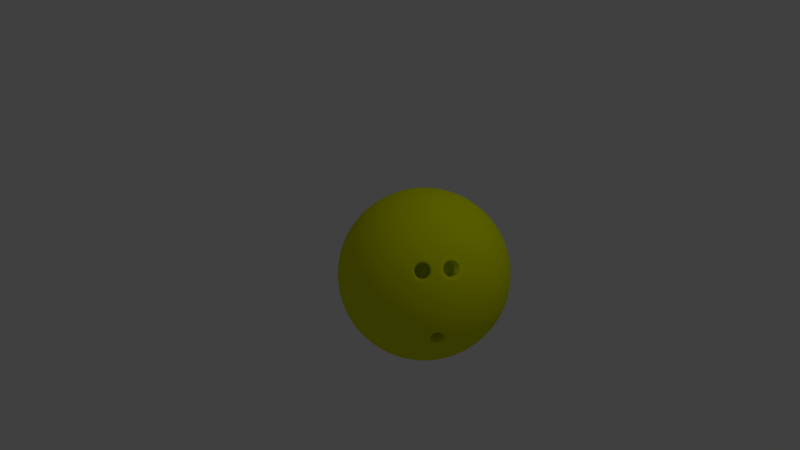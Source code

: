 # Source: Ball_color.blend  (saved by Blender 2.79.0; exported with 4.5.12 LTS)
import bpy
from mathutils import Matrix  # noqa: F401  (used for matrix-valued properties, if any)

bpy.ops.wm.read_factory_settings(use_empty=True)
scene = bpy.context.scene
scene.name = 'Scene'

# ---- collections
col_collection_1 = bpy.data.collections.new('Collection 1'); scene.collection.children.link(col_collection_1)

# ---- materials (node trees are filled in below, after node groups)
mat_bowlingball = bpy.data.materials.new('BowlingBall')
mat_bowlingball.alpha_threshold = 0.0
mat_bowlingball.use_transparent_shadow = False
mat_bowlingball.diffuse_color = (0.7281, 0.8, 0.0, 1.0)
mat_bowlingball.roughness = 0.5

# ---- material node trees

# ---- world
world_world = bpy.data.worlds.new('World'); scene.world = world_world
world_world.color = (0.05088, 0.05088, 0.05088)
world_world.use_sun_shadow = False
world_world.sun_shadow_jitter_overblur = 0.0
world_world.cycles.sampling_method = 'MANUAL'

# ---- cameras
cam_camera = bpy.data.cameras.new('Camera')
cam_camera.clip_end = 100.0
cam_camera.lens = 35.0
cam_camera.sensor_width = 32.0
cam_camera.sensor_height = 18.0
cam_camera.ortho_scale = 7.314
cam_camera.dof.focus_distance = 0.0
cam_camera.dof.aperture_fstop = 128.0

# ---- lights
light_lamp = bpy.data.lights.new('Lamp', 'POINT')
light_lamp.transmission_factor = 0.0
light_lamp.cutoff_distance = 30.0
light_lamp.energy = 100.0
light_lamp.shadow_buffer_clip_start = 1.001
light_lamp.shadow_soft_size = 0.1
light_lamp.shadow_maximum_resolution = 0.006
light_lamp.use_absolute_resolution = True

# ---- meshes
me_icosphere_001 = bpy.data.meshes.new('Icosphere.001')
me_icosphere_001.from_pydata([(0.0, 0.0, -1.0), (0.7236, -0.5257, -0.4472), (-0.2764, -0.8506, -0.4472), (-0.8944, 0.0, -0.4472), (-0.2764, 0.8506, -0.4472), (0.7236, 0.5257, -0.4472), (0.2764, -0.8506, 0.4472), (-0.7236, -0.5257, 0.4472), (-0.7236, 0.5257, 0.4472), (0.2764, 0.8506, 0.4472), (0.8944, 0.0, 0.4472), (0.0, 0.0, 1.0), (-0.2579, -0.7939, -0.5507), (-0.2328, -0.7166, -0.6575), (-0.2007, -0.6177, -0.7604), (-0.1625, -0.5, -0.8507), (-0.1204, -0.3706, -0.921), (-0.07761, -0.2389, -0.9679), (-0.03685, -0.1134, -0.9929), (0.09647, -0.07009, -0.9929), (0.2032, -0.1476, -0.9679), (0.3153, -0.229, -0.921), (0.4253, -0.309, -0.8507), (0.5254, -0.3817, -0.7604), (0.6095, -0.4429, -0.6575), (0.6753, -0.4906, -0.5507), (0.6385, -0.604, -0.477), (0.5319, -0.6817, -0.5023), (0.405, -0.7523, -0.5196), (0.2629, -0.809, -0.5257), (0.1146, -0.8467, -0.5196), (-0.02964, -0.8642, -0.5023), (-0.1615, -0.864, -0.477), (0.7718, 0.4205, -0.477), (0.8127, 0.2952, -0.5023), (0.8407, 0.1527, -0.5196), (0.8506, -1.752e-08, -0.5257), (0.8407, -0.1527, -0.5196), (0.8127, -0.2952, -0.5023), (0.7718, -0.4205, -0.477), (0.09647, 0.07009, -0.9929), (0.2032, 0.1476, -0.9679), (0.3153, 0.229, -0.921), (0.4253, 0.309, -0.8507), (0.5254, 0.3817, -0.7604), (0.6095, 0.4429, -0.6575), (0.6753, 0.4906, -0.5507), (-0.8347, 0.0, -0.5507), (-0.7534, 0.0, -0.6575), (-0.6495, 0.0, -0.7604), (-0.5257, 0.0, -0.8507), (-0.3897, 0.0, -0.921), (-0.2511, 0.0, -0.9679), (-0.1192, 0.0, -0.9929), (-0.3772, -0.7939, -0.477), (-0.484, -0.7166, -0.5023), (-0.5904, -0.6177, -0.5196), (-0.6882, -0.5, -0.5257), (-0.7699, -0.3706, -0.5196), (-0.8311, -0.2389, -0.5023), (-0.8716, -0.1134, -0.477), (-0.2579, 0.7939, -0.5507), (-0.2328, 0.7166, -0.6575), (-0.2007, 0.6177, -0.7604), (-0.1625, 0.5, -0.8507), (-0.1204, 0.3706, -0.921), (-0.07761, 0.2389, -0.9679), (-0.03685, 0.1134, -0.9929), (-0.8716, 0.1134, -0.477), (-0.8311, 0.2389, -0.5023), (-0.7699, 0.3706, -0.5196), (-0.6882, 0.5, -0.5257), (-0.5904, 0.6177, -0.5196), (-0.484, 0.7166, -0.5023), (-0.3772, 0.7939, -0.477), (-0.1615, 0.864, -0.477), (-0.02964, 0.8642, -0.5023), (0.1146, 0.8467, -0.5196), (0.2629, 0.809, -0.5257), (0.405, 0.7523, -0.5196), (0.5319, 0.6817, -0.5023), (0.6385, 0.604, -0.477), (0.9312, -0.07009, 0.3577), (0.9566, -0.1476, 0.2511), (0.9647, -0.229, 0.1299), (0.9511, -0.309, -8.759e-09), (0.9151, -0.3817, -0.1299), (0.8371, -0.481, -0.2501), (0.7935, -0.5079, -0.3317), (0.7945, 0.4906, -0.3577), (0.8607, 0.4429, -0.2512), (0.9151, 0.3817, -0.1299), (0.9511, 0.309, 8.759e-09), (0.9647, 0.229, 0.1299), (0.9566, 0.1476, 0.2511), (0.9312, 0.07009, 0.3577), (0.2211, -0.9073, 0.3577), (0.1552, -0.9554, 0.2512), (0.08028, -0.9883, 0.1299), (-8.759e-09, -1.0, -8.759e-09), (-0.08028, -0.9883, -0.1299), (-0.1552, -0.9554, -0.2512), (-0.2211, -0.9073, -0.3577), (0.7283, -0.5977, -0.3317), (0.7161, -0.6475, -0.2501), (0.6458, -0.7523, -0.1299), (0.5878, -0.809, 8.759e-09), (0.5159, -0.8467, 0.1299), (0.436, -0.8642, 0.2512), (0.3544, -0.864, 0.3577), (-0.7945, -0.4906, 0.3577), (-0.8607, -0.4429, 0.2512), (-0.9151, -0.3817, 0.1299), (-0.9511, -0.309, -8.759e-09), (-0.9647, -0.229, -0.1299), (-0.9566, -0.1476, -0.2511), (-0.9312, -0.07009, -0.3577), (-0.3544, -0.864, -0.3577), (-0.436, -0.8642, -0.2512), (-0.5159, -0.8467, -0.1299), (-0.5878, -0.809, 8.759e-09), (-0.6458, -0.7523, 0.1299), (-0.6872, -0.6817, 0.2512), (-0.7122, -0.604, 0.3577), (-0.7122, 0.604, 0.3577), (-0.6872, 0.6817, 0.2512), (-0.6458, 0.7523, 0.1299), (-0.5878, 0.809, -8.759e-09), (-0.5159, 0.8467, -0.1299), (-0.436, 0.8642, -0.2512), (-0.3544, 0.864, -0.3577), (-0.9312, 0.07009, -0.3577), (-0.9566, 0.1476, -0.2511), (-0.9647, 0.229, -0.1299), (-0.9511, 0.309, 8.759e-09), (-0.9151, 0.3817, 0.1299), (-0.8607, 0.4429, 0.2512), (-0.7945, 0.4906, 0.3577), (0.3544, 0.864, 0.3577), (0.436, 0.8642, 0.2512), (0.5159, 0.8467, 0.1299), (0.5878, 0.809, -8.759e-09), (0.6458, 0.7523, -0.1299), (0.6872, 0.6817, -0.2512), (0.7122, 0.604, -0.3577), (-0.2211, 0.9073, -0.3577), (-0.1552, 0.9554, -0.2512), (-0.08028, 0.9883, -0.1299), (8.759e-09, 1.0, 8.759e-09), (0.08028, 0.9883, 0.1299), (0.1552, 0.9554, 0.2512), (0.2211, 0.9073, 0.3577), (0.8716, -0.1134, 0.477), (0.8178, -0.2679, 0.5062), (0.6596, -0.534, 0.5238), (0.484, -0.7166, 0.5023), (0.3772, -0.7939, 0.477), (0.1615, -0.864, 0.477), (0.02964, -0.8642, 0.5023), (-0.1146, -0.8467, 0.5196), (-0.2629, -0.809, 0.5257), (-0.405, -0.7523, 0.5196), (-0.5319, -0.6817, 0.5023), (-0.6385, -0.604, 0.477), (-0.7718, -0.4205, 0.477), (-0.8127, -0.2952, 0.5023), (-0.8407, -0.1527, 0.5196), (-0.8506, 1.752e-08, 0.5257), (-0.8407, 0.1527, 0.5196), (-0.8127, 0.2952, 0.5023), (-0.7718, 0.4205, 0.477), (-0.6385, 0.604, 0.477), (-0.5319, 0.6817, 0.5023), (-0.405, 0.7523, 0.5196), (-0.2629, 0.809, 0.5257), (-0.1146, 0.8467, 0.5196), (0.02964, 0.8642, 0.5023), (0.1615, 0.864, 0.477), (0.3772, 0.7939, 0.477), (0.484, 0.7166, 0.5023), (0.5904, 0.6177, 0.5196), (0.6882, 0.5, 0.5257), (0.7699, 0.3706, 0.5196), (0.8311, 0.2389, 0.5023), (0.8716, 0.1134, 0.477), (0.03685, -0.1134, 0.9929), (0.07761, -0.2389, 0.9679), (0.1204, -0.3706, 0.921), (0.1625, -0.5, 0.8507), (0.2007, -0.6177, 0.7604), (0.2328, -0.7166, 0.6575), (0.2579, -0.7939, 0.5507), (0.8347, 0.0, 0.5507), (0.7534, 0.0, 0.6575), (0.6495, 0.0, 0.7604), (0.5257, 0.0, 0.8507), (0.3897, 0.0, 0.921), (0.2511, 0.0, 0.9679), (0.1192, 0.0, 0.9929), (-0.09647, -0.07009, 0.9929), (-0.2032, -0.1476, 0.9679), (-0.3153, -0.229, 0.921), (-0.4253, -0.309, 0.8507), (-0.5254, -0.3817, 0.7604), (-0.6095, -0.4429, 0.6575), (-0.6753, -0.4906, 0.5507), (-0.09647, 0.07009, 0.9929), (-0.2032, 0.1476, 0.9679), (-0.3153, 0.229, 0.921), (-0.4253, 0.309, 0.8507), (-0.5254, 0.3817, 0.7604), (-0.6095, 0.4429, 0.6575), (-0.6753, 0.4906, 0.5507), (0.03685, 0.1134, 0.9929), (0.07761, 0.2389, 0.9679), (0.1204, 0.3706, 0.921), (0.1625, 0.5, 0.8507), (0.2007, 0.6177, 0.7604), (0.2328, 0.7166, 0.6575), (0.2579, 0.7939, 0.5507), (0.1662, 0.1207, 0.9787), (0.3072, 0.1265, 0.9432), (0.2152, 0.253, 0.9432), (0.4514, 0.1297, 0.8829), (0.3618, 0.2629, 0.8944), (0.2629, 0.3892, 0.8829), (0.5878, 0.1297, 0.7985), (0.5067, 0.2664, 0.8199), (0.41, 0.3996, 0.8199), (0.305, 0.5189, 0.7986), (0.7063, 0.1265, 0.6966), (0.6382, 0.2629, 0.7236), (0.55, 0.3996, 0.7334), (0.4472, 0.5257, 0.7236), (0.3386, 0.6326, 0.6966), (0.801, 0.1208, 0.5863), (0.7474, 0.253, 0.6143), (0.6721, 0.3892, 0.6299), (0.5778, 0.5189, 0.6299), (0.4716, 0.6326, 0.6143), (0.3624, 0.7245, 0.5863), (-0.06348, 0.1954, 0.9787), (-0.02541, 0.3312, 0.9432), (-0.1741, 0.2829, 0.9432), (0.0161, 0.4694, 0.8829), (-0.1382, 0.4253, 0.8944), (-0.2889, 0.3703, 0.8829), (0.05825, 0.5991, 0.7986), (-0.09678, 0.5642, 0.8199), (-0.2534, 0.5134, 0.8199), (-0.3993, 0.4504, 0.7986), (0.09791, 0.7108, 0.6966), (-0.05279, 0.6882, 0.7236), (-0.2101, 0.6466, 0.7334), (-0.3618, 0.5878, 0.7236), (-0.497, 0.5175, 0.6966), (0.1327, 0.7991, 0.5863), (-0.009708, 0.789, 0.6143), (-0.1625, 0.7595, 0.6299), (-0.315, 0.7099, 0.6299), (-0.4559, 0.644, 0.6143), (-0.5771, 0.5685, 0.5863), (-0.2054, 0.0, 0.9787), (-0.3229, 0.07819, 0.9432), (-0.3229, -0.07819, 0.9432), (-0.4414, 0.1604, 0.8829), (-0.4472, -1.567e-08, 0.8944), (-0.4414, -0.1604, 0.8829), (-0.5518, 0.2405, 0.7986), (-0.5665, 0.08232, 0.8199), (-0.5665, -0.08232, 0.8199), (-0.5518, -0.2405, 0.7986), (-0.6457, 0.3128, 0.6966), (-0.6708, 0.1625, 0.7236), (-0.6798, -1.662e-08, 0.7334), (-0.6708, -0.1625, 0.7236), (-0.6457, -0.3128, 0.6966), (-0.719, 0.3731, 0.5863), (-0.7534, 0.2346, 0.6143), (-0.7725, 0.08018, 0.6299), (-0.7725, -0.08018, 0.6299), (-0.7534, -0.2346, 0.6143), (-0.719, -0.3731, 0.5863), (-0.06348, -0.1954, 0.9787), (-0.1741, -0.2829, 0.9432), (-0.02541, -0.3312, 0.9432), (-0.2889, -0.3703, 0.8829), (-0.1382, -0.4253, 0.8944), (0.0161, -0.4694, 0.8829), (-0.3993, -0.4504, 0.7986), (-0.2534, -0.5134, 0.8199), (-0.09678, -0.5642, 0.8199), (0.05825, -0.5991, 0.7986), (-0.497, -0.5175, 0.6966), (-0.3618, -0.5878, 0.7236), (-0.2101, -0.6466, 0.7334), (-0.05279, -0.6882, 0.7236), (0.09791, -0.7108, 0.6966), (-0.5771, -0.5685, 0.5863), (-0.4559, -0.644, 0.6143), (-0.315, -0.7099, 0.6299), (-0.1625, -0.7595, 0.6299), (-0.009708, -0.789, 0.6143), (0.1327, -0.7991, 0.5863), (0.1662, -0.1207, 0.9787), (0.2152, -0.253, 0.9432), (0.3072, -0.1265, 0.9432), (0.2629, -0.3892, 0.8829), (0.3618, -0.2629, 0.8944), (0.4514, -0.1297, 0.8829), (0.305, -0.5189, 0.7986), (0.41, -0.3996, 0.8199), (0.5067, -0.2664, 0.8199), (0.5878, -0.1297, 0.7985), (0.3386, -0.6326, 0.6966), (0.4472, -0.5257, 0.7236), (0.55, -0.3996, 0.7334), (0.6382, -0.2629, 0.7236), (0.7063, -0.1265, 0.6966), (0.3624, -0.7245, 0.5863), (0.5022, -0.6292, 0.5893), (0.5811, -0.5445, 0.6013), (0.6975, -0.3844, 0.6013), (0.7536, -0.2832, 0.5893), (0.801, -0.1208, 0.5863), (0.9037, 0.1954, 0.3809), (0.9215, 0.2829, 0.2661), (0.855, 0.3312, 0.3991), (0.9189, 0.3703, 0.1364), (0.8618, 0.4253, 0.2764), (0.7824, 0.4694, 0.4092), (0.8928, 0.4504, -3.13e-08), (0.8467, 0.5134, 0.1401), (0.7766, 0.5643, 0.2801), (0.6882, 0.5991, 0.4092), (0.8453, 0.5175, -0.133), (0.809, 0.5878, 0.0), (0.7499, 0.6466, 0.1401), (0.6708, 0.6882, 0.2764), (0.5792, 0.7108, 0.3991), (0.7825, 0.5685, -0.2539), (0.7534, 0.644, -0.133), (0.7043, 0.7099, 5.114e-08), (0.6361, 0.7595, 0.1364), (0.5538, 0.789, 0.2661), (0.4651, 0.7991, 0.3809), (0.09345, 0.9199, 0.3809), (0.0157, 0.9638, 0.2661), (-0.05082, 0.9155, 0.3991), (-0.0682, 0.9883, 0.1364), (-0.1382, 0.9511, 0.2764), (-0.2046, 0.8892, 0.4092), (-0.1525, 0.9883, -3.443e-07), (-0.2266, 0.9639, 0.1401), (-0.2966, 0.913, 0.2801), (-0.3571, 0.8396, 0.4092), (-0.2309, 0.9638, -0.133), (-0.309, 0.9511, -4.92e-07), (-0.3832, 0.913, 0.1401), (-0.4472, 0.8506, 0.2764), (-0.497, 0.7705, 0.3991), (-0.2989, 0.9199, -0.2539), (-0.3797, 0.9155, -0.133), (-0.4575, 0.8892, -3.835e-07), (-0.5257, 0.8396, 0.1364), (-0.5792, 0.7705, 0.2661), (-0.6163, 0.6893, 0.3809), (-0.846, 0.3731, 0.3809), (-0.9118, 0.3128, 0.2661), (-0.8864, 0.2346, 0.3991), (-0.961, 0.2405, 0.1364), (-0.9472, 0.1625, 0.2764), (-0.9089, 0.08018, 0.4092), (-0.9871, 0.1604, 1.095e-07), (-0.9867, 0.08232, 0.1401), (-0.96, -8.034e-08, 0.2801), (-0.9089, -0.08018, 0.4092), (-0.988, 0.07819, -0.133), (-1.0, -3.608e-07, 6.396e-07), (-0.9867, -0.08232, 0.1401), (-0.9472, -0.1625, 0.2764), (-0.8864, -0.2346, 0.3991), (-0.9672, -4.046e-07, -0.2539), (-0.988, -0.07819, -0.133), (-0.9871, -0.1604, 1.457e-06), (-0.961, -0.2405, 0.1364), (-0.9118, -0.3128, 0.2661), (-0.846, -0.3731, 0.3809), (-0.6163, -0.6893, 0.3809), (-0.5792, -0.7705, 0.2661), (-0.497, -0.7705, 0.3991), (-0.5257, -0.8396, 0.1364), (-0.4472, -0.8506, 0.2764), (-0.3571, -0.8396, 0.4092), (-0.4575, -0.8892, -6.26e-07), (-0.3832, -0.913, 0.1401), (-0.2966, -0.913, 0.2801), (-0.2046, -0.8892, 0.4092), (-0.3797, -0.9155, -0.133), (-0.309, -0.9511, -7.872e-07), (-0.2266, -0.9639, 0.1401), (-0.1382, -0.9511, 0.2764), (-0.05082, -0.9155, 0.3991), (-0.2989, -0.9199, -0.2539), (-0.2309, -0.9638, -0.133), (-0.1525, -0.9883, -4.943e-07), (-0.06821, -0.9883, 0.1364), (0.0157, -0.9638, 0.2661), (0.09345, -0.9199, 0.3809), (0.4651, -0.7991, 0.3809), (0.5538, -0.789, 0.2661), (0.5792, -0.7108, 0.3991), (0.6361, -0.7595, 0.1364), (0.6708, -0.6882, 0.2764), (0.6628, -0.6039, 0.4379), (0.7043, -0.7099, -1.095e-06), (0.7499, -0.6466, 0.1401), (0.7766, -0.5643, 0.2801), (0.7824, -0.4694, 0.4092), (0.7606, -0.6247, -0.1654), (0.809, -0.5878, -1.902e-06), (0.8467, -0.5134, 0.1401), (0.8618, -0.4253, 0.2764), (0.8329, -0.3408, 0.4307), (0.8453, -0.5175, -0.133), (0.8928, -0.4504, -2.276e-06), (0.9189, -0.3703, 0.1364), (0.9215, -0.2829, 0.2661), (0.9037, -0.1954, 0.3809), (0.2989, 0.9199, 0.2539), (0.3797, 0.9155, 0.133), (0.2309, 0.9638, 0.133), (0.4575, 0.8892, -4.545e-09), (0.309, 0.9511, -1.307e-14), (0.1525, 0.9883, 4.545e-09), (0.5257, 0.8396, -0.1364), (0.3832, 0.913, -0.1401), (0.2266, 0.9639, -0.1401), (0.06821, 0.9883, -0.1364), (0.5792, 0.7705, -0.2661), (0.4472, 0.8506, -0.2764), (0.2966, 0.913, -0.2801), (0.1382, 0.9511, -0.2764), (-0.0157, 0.9638, -0.2661), (0.6163, 0.6893, -0.3809), (0.497, 0.7705, -0.3991), (0.3571, 0.8396, -0.4092), (0.2046, 0.8892, -0.4092), (0.05082, 0.9155, -0.3991), (-0.09345, 0.9199, -0.3809), (-0.7825, 0.5685, 0.2539), (-0.7534, 0.644, 0.133), (-0.8453, 0.5175, 0.133), (-0.7043, 0.7099, -4.545e-09), (-0.809, 0.5878, -3.922e-14), (-0.8928, 0.4504, 4.545e-09), (-0.6361, 0.7595, -0.1364), (-0.7499, 0.6466, -0.1401), (-0.8467, 0.5134, -0.1401), (-0.9189, 0.3703, -0.1364), (-0.5538, 0.789, -0.2661), (-0.6708, 0.6882, -0.2764), (-0.7766, 0.5643, -0.2801), (-0.8618, 0.4253, -0.2764), (-0.9215, 0.2829, -0.2661), (-0.4651, 0.7991, -0.3809), (-0.5792, 0.7108, -0.3991), (-0.6882, 0.5991, -0.4092), (-0.7824, 0.4694, -0.4092), (-0.855, 0.3312, -0.3991), (-0.9037, 0.1954, -0.3809), (-0.7825, -0.5685, 0.2539), (-0.8453, -0.5175, 0.133), (-0.7534, -0.644, 0.133), (-0.8928, -0.4504, -4.545e-09), (-0.809, -0.5878, 4.016e-14), (-0.7043, -0.7099, 4.545e-09), (-0.9189, -0.3703, -0.1364), (-0.8467, -0.5134, -0.1401), (-0.7499, -0.6466, -0.1401), (-0.6361, -0.7595, -0.1364), (-0.9215, -0.2829, -0.2661), (-0.8618, -0.4253, -0.2764), (-0.7766, -0.5643, -0.2801), (-0.6708, -0.6882, -0.2764), (-0.5538, -0.789, -0.2661), (-0.9037, -0.1954, -0.3809), (-0.855, -0.3312, -0.3991), (-0.7824, -0.4694, -0.4092), (-0.6882, -0.5991, -0.4092), (-0.5792, -0.7108, -0.3991), (-0.4651, -0.7991, -0.3809), (0.2989, -0.9199, 0.2539), (0.2309, -0.9638, 0.133), (0.3797, -0.9155, 0.133), (0.1525, -0.9883, -4.545e-09), (0.309, -0.9511, 1.401e-14), (0.4575, -0.8892, 4.545e-09), (0.06821, -0.9883, -0.1364), (0.2266, -0.9639, -0.1401), (0.3832, -0.913, -0.1401), (0.5257, -0.8396, -0.1364), (-0.0157, -0.9638, -0.2661), (0.1382, -0.9511, -0.2764), (0.2966, -0.913, -0.2801), (0.4472, -0.8506, -0.2764), (0.5792, -0.7705, -0.2661), (-0.09345, -0.9199, -0.3809), (0.05082, -0.9155, -0.3991), (0.2046, -0.8892, -0.4092), (0.3571, -0.8396, -0.4092), (0.497, -0.7705, -0.3991), (0.6163, -0.6893, -0.3809), (0.9672, -1.507e-08, 0.2539), (0.988, -0.07819, 0.133), (0.988, 0.07819, 0.133), (0.9871, -0.1604, -4.545e-09), (1.0, -1.567e-08, 4.669e-16), (0.9871, 0.1604, 4.545e-09), (0.961, -0.2405, -0.1364), (0.9867, -0.08232, -0.1401), (0.9867, 0.08232, -0.1401), (0.961, 0.2405, -0.1364), (0.9118, -0.3128, -0.2661), (0.9472, -0.1625, -0.2764), (0.96, -3.324e-08, -0.2801), (0.9472, 0.1625, -0.2764), (0.9118, 0.3128, -0.2661), (0.846, -0.3731, -0.3809), (0.8864, -0.2346, -0.3991), (0.9089, -0.08018, -0.4092), (0.9089, 0.08018, -0.4092), (0.8864, 0.2346, -0.3991), (0.846, 0.3731, -0.3809), (0.5771, 0.5685, -0.5863), (0.497, 0.5175, -0.6966), (0.4559, 0.644, -0.6143), (0.3993, 0.4504, -0.7986), (0.3618, 0.5878, -0.7236), (0.315, 0.7099, -0.6299), (0.2889, 0.3703, -0.8829), (0.2534, 0.5134, -0.8199), (0.2101, 0.6466, -0.7334), (0.1625, 0.7595, -0.6299), (0.1741, 0.2829, -0.9432), (0.1382, 0.4253, -0.8944), (0.09678, 0.5642, -0.8199), (0.05279, 0.6882, -0.7236), (0.009708, 0.789, -0.6143), (0.06348, 0.1954, -0.9787), (0.02541, 0.3312, -0.9432), (-0.0161, 0.4694, -0.8829), (-0.05825, 0.5991, -0.7986), (-0.09792, 0.7108, -0.6966), (-0.1327, 0.7991, -0.5863), (-0.3624, 0.7245, -0.5863), (-0.3386, 0.6326, -0.6966), (-0.4716, 0.6326, -0.6143), (-0.305, 0.5189, -0.7986), (-0.4472, 0.5257, -0.7236), (-0.5778, 0.5189, -0.6299), (-0.2629, 0.3892, -0.8829), (-0.41, 0.3996, -0.8199), (-0.55, 0.3996, -0.7334), (-0.6721, 0.3892, -0.6299), (-0.2152, 0.253, -0.9432), (-0.3618, 0.2629, -0.8944), (-0.5067, 0.2664, -0.8199), (-0.6382, 0.2629, -0.7236), (-0.7474, 0.253, -0.6143), (-0.1662, 0.1207, -0.9787), (-0.3072, 0.1265, -0.9432), (-0.4514, 0.1297, -0.8829), (-0.5878, 0.1297, -0.7985), (-0.7063, 0.1265, -0.6966), (-0.801, 0.1207, -0.5863), (-0.801, -0.1207, -0.5863), (-0.7063, -0.1265, -0.6966), (-0.7474, -0.253, -0.6143), (-0.5878, -0.1297, -0.7985), (-0.6382, -0.2629, -0.7236), (-0.6721, -0.3892, -0.6299), (-0.4514, -0.1297, -0.8829), (-0.5067, -0.2664, -0.8199), (-0.55, -0.3996, -0.7334), (-0.5778, -0.5189, -0.6299), (-0.3072, -0.1265, -0.9432), (-0.3618, -0.2629, -0.8944), (-0.41, -0.3996, -0.8199), (-0.4472, -0.5257, -0.7236), (-0.4716, -0.6326, -0.6143), (-0.1662, -0.1208, -0.9787), (-0.2152, -0.253, -0.9432), (-0.2629, -0.3892, -0.8829), (-0.305, -0.5189, -0.7986), (-0.3386, -0.6326, -0.6966), (-0.3624, -0.7245, -0.5863), (0.719, 0.3731, -0.5863), (0.7534, 0.2346, -0.6143), (0.6457, 0.3128, -0.6966), (0.7725, 0.08018, -0.6299), (0.6708, 0.1625, -0.7236), (0.5518, 0.2405, -0.7986), (0.7725, -0.08018, -0.6299), (0.6798, -4.82e-07, -0.7334), (0.5665, 0.08232, -0.8199), (0.4414, 0.1604, -0.8829), (0.7534, -0.2346, -0.6143), (0.6708, -0.1625, -0.7236), (0.5665, -0.08232, -0.8199), (0.4472, -7.38e-07, -0.8944), (0.3229, 0.07819, -0.9432), (0.719, -0.3731, -0.5863), (0.6457, -0.3128, -0.6966), (0.5518, -0.2405, -0.7985), (0.4414, -0.1604, -0.8829), (0.3229, -0.07819, -0.9432), (0.2054, -5.632e-07, -0.9787), (-0.1327, -0.7991, -0.5863), (-0.09791, -0.7108, -0.6966), (0.009709, -0.789, -0.6143), (-0.05825, -0.5991, -0.7986), (0.05279, -0.6882, -0.7236), (0.1625, -0.7595, -0.6299), (-0.0161, -0.4694, -0.8829), (0.09678, -0.5642, -0.8199), (0.2101, -0.6466, -0.7334), (0.315, -0.7099, -0.6299), (0.02541, -0.3312, -0.9432), (0.1382, -0.4253, -0.8944), (0.2534, -0.5134, -0.8199), (0.3618, -0.5878, -0.7236), (0.4559, -0.644, -0.6143), (0.06348, -0.1954, -0.9787), (0.1741, -0.2829, -0.9432), (0.2889, -0.3703, -0.8829), (0.3993, -0.4504, -0.7986), (0.497, -0.5175, -0.6966), (0.5771, -0.5685, -0.5863), (0.4716, -0.6326, 0.6143), (0.5778, -0.5189, 0.6299), (0.5075, -0.695, 0.5062), (0.6882, -0.5, 0.5257), (0.6882, -0.5991, 0.4092), (0.5815, -0.6868, 0.4307), (0.6721, -0.3892, 0.6299), (0.7474, -0.253, 0.6143), (0.7117, -0.4623, 0.5238), (0.8311, -0.2389, 0.5023), (0.855, -0.3312, 0.3991), (0.7792, -0.4438, 0.4379), (0.5305, -0.6124, 0.5827), (0.5459, -0.5929, 0.5892), (0.5648, -0.5752, 0.5892), (0.5167, -0.643, 0.561), (0.5154, -0.658, 0.5442), (0.519, -0.6704, 0.5248), (0.599, -0.5546, 0.5748), (0.6175, -0.5493, 0.5596), (0.633, -0.5492, 0.5414), (0.6521, -0.5894, 0.4697), (0.6538, -0.5731, 0.4879), (0.6499, -0.5604, 0.5077), (0.5367, -0.682, 0.4898), (0.5518, -0.6819, 0.4721), (0.5687, -0.6771, 0.458), (0.6009, -0.6585, 0.4433), (0.6202, -0.6415, 0.4422), (0.6363, -0.622, 0.4476), (0.7198, -0.3607, 0.5881), (0.7307, -0.3373, 0.5888), (0.7445, -0.3164, 0.5828), (0.7115, -0.3995, 0.573), (0.7126, -0.4185, 0.5576), (0.7178, -0.4329, 0.5393), (0.7696, -0.2933, 0.5621), (0.7838, -0.2871, 0.5457), (0.7972, -0.2863, 0.5267), (0.8208, -0.3305, 0.4597), (0.8197, -0.3132, 0.4741), (0.8146, -0.299, 0.4918), (0.7345, -0.4451, 0.5059), (0.7483, -0.4444, 0.4863), (0.7637, -0.4374, 0.4686), (0.7902, -0.4118, 0.4475), (0.8037, -0.3903, 0.4427), (0.8137, -0.3667, 0.4444), (0.8178, -0.2679, 0.5062), (0.6975, -0.3844, 0.6013), (0.7536, -0.2832, 0.5893), (0.8329, -0.3408, 0.4307), (0.7117, -0.4623, 0.5238), (0.7792, -0.4438, 0.4379), (0.7051, -0.3583, 0.6085), (0.7188, -0.3282, 0.6092), (0.7366, -0.3015, 0.6017), (0.694, -0.4089, 0.5887), (0.6955, -0.4332, 0.5689), (0.7022, -0.4517, 0.5455), (0.7695, -0.2714, 0.5745), (0.7877, -0.2634, 0.5535), (0.8048, -0.2624, 0.5291), (0.8354, -0.3193, 0.4426), (0.8339, -0.297, 0.4609), (0.8275, -0.2789, 0.4837), (0.7241, -0.4676, 0.5017), (0.7416, -0.4667, 0.4766), (0.7614, -0.4578, 0.4539), (0.7961, -0.4244, 0.4264), (0.8133, -0.3969, 0.4203), (0.8262, -0.3666, 0.4225), (0.5586, -0.5598, 0.6085), (0.5819, -0.5632, 0.5841), (0.4983, -0.6843, 0.5291), (0.5262, -0.678, 0.5071), (0.6466, -0.5283, 0.5455), (0.6429, -0.553, 0.5247), (0.6685, -0.5442, 0.5017), (0.5618, -0.6959, 0.4426), (0.5836, -0.6698, 0.4492), (0.6496, -0.626, 0.4264), (0.6462, -0.6053, 0.4569), (0.5213, -0.629, 0.5726), (0.5144, -0.6074, 0.6017), (0.5343, -0.5822, 0.6092), (0.4959, -0.648, 0.5745), (0.4939, -0.6677, 0.5535), (0.6033, -0.5337, 0.5887), (0.6269, -0.5276, 0.5689), (0.6707, -0.5827, 0.4539), (0.6731, -0.5611, 0.4766), (0.521, -0.7008, 0.4837), (0.5402, -0.7013, 0.4609), (0.604, -0.6725, 0.4225), (0.6288, -0.6508, 0.4203), (0.7366, -0.3015, 0.6017), (0.7575, -0.3022, 0.5732), (0.7022, -0.4517, 0.5455), (0.725, -0.441, 0.5227), (0.8048, -0.2624, 0.5291), (0.8071, -0.2905, 0.5091), (0.8275, -0.2789, 0.4837), (0.7614, -0.4578, 0.4539), (0.7772, -0.4266, 0.4562), (0.8262, -0.3666, 0.4225), (0.8188, -0.3468, 0.4507), (0.714, -0.3807, 0.5826), (0.7051, -0.3583, 0.6085), (0.7188, -0.3282, 0.6092), (0.694, -0.4089, 0.5887), (0.6955, -0.4332, 0.5689), (0.7695, -0.2714, 0.5745), (0.7877, -0.2634, 0.5535), (0.8354, -0.3193, 0.4426), (0.8339, -0.297, 0.4609), (0.7241, -0.4676, 0.5017), (0.7416, -0.4667, 0.4766), (0.7961, -0.4244, 0.4264), (0.8133, -0.3969, 0.4203), (0.8607, -0.4429, -0.2512), (0.7945, -0.4906, -0.3577), (0.7122, -0.604, -0.3577), (0.6872, -0.6817, -0.2512), (0.7534, -0.644, -0.133), (0.8292, -0.5303, -0.1654), (0.8197, -0.5019, -0.2652), (0.8123, -0.505, -0.283), (0.802, -0.5125, -0.2996), (0.7353, -0.6043, -0.2996), (0.7313, -0.6165, -0.283), (0.7307, -0.6245, -0.2652), (0.7368, -0.6297, -0.2334), (0.7447, -0.6274, -0.2147), (0.7552, -0.6205, -0.1977), (0.7787, -0.5974, -0.1768), (0.7947, -0.5774, -0.1727), (0.8088, -0.556, -0.1768), (0.7506, -0.575, -0.3197), (0.7641, -0.5551, -0.3234), (0.7788, -0.5362, -0.3197), (0.8235, -0.5265, -0.1977), (0.8268, -0.5144, -0.2147), (0.8266, -0.5061, -0.2334), (0.8081, -0.4942, -0.3158), (0.791, -0.5228, -0.3115), (0.7137, -0.6423, -0.2707), (0.7324, -0.6283, -0.2499), (0.7461, -0.6373, -0.1813), (0.7659, -0.6111, -0.1859), (0.8171, -0.5522, -0.1532), (0.8179, -0.5395, -0.1859), (0.7771, -0.5258, -0.3427), (0.8407, -0.486, -0.228), (0.8239, -0.5024, -0.2499), (0.8314, -0.4803, -0.2707), (0.8216, -0.4844, -0.2941), (0.7416, -0.5908, -0.3115), (0.7197, -0.6158, -0.3158), (0.7145, -0.6317, -0.2941), (0.722, -0.6494, -0.228), (0.7323, -0.6462, -0.2034), (0.7777, -0.6064, -0.1532), (0.7985, -0.5802, -0.1478), (0.7402, -0.5766, -0.3427), (0.7577, -0.5505, -0.3474), (0.8366, -0.5127, -0.1813), (0.8409, -0.4967, -0.2034), (0.5064, -0.4083, 0.4079), (0.4538, -0.4729, 0.4027), (0.3896, -0.5332, 0.3902), (0.3848, -0.4842, 0.4557), (0.4454, -0.4185, 0.4672), (0.447, -0.525, 0.3324), (0.5096, -0.4606, 0.34), (0.4283, -0.4304, 0.4723), (0.3824, -0.5256, 0.408), (0.4964, -0.4045, 0.4245), (0.5134, -0.4156, 0.3909), (0.4322, -0.5323, 0.3411), (0.4997, -0.4773, 0.3308), (0.394, -0.4677, 0.4658), (0.4094, -0.4481, 0.4724), (0.3801, -0.4982, 0.4442), (0.3789, -0.5132, 0.4274), (0.4625, -0.4099, 0.4579), (0.481, -0.4046, 0.4428), (0.5156, -0.4447, 0.3528), (0.5172, -0.4283, 0.371), (0.4001, -0.5372, 0.373), (0.4153, -0.5371, 0.3553), (0.4643, -0.5138, 0.3265), (0.4837, -0.4967, 0.3254), (0.6294, -0.205, 0.3892), (0.5922, -0.2851, 0.3997), (0.5473, -0.3554, 0.4028), (0.5363, -0.2952, 0.4627), (0.5799, -0.2167, 0.4533), (0.5995, -0.3411, 0.3363), (0.6411, -0.2612, 0.3308), (0.5668, -0.2308, 0.4629), (0.5402, -0.3474, 0.4194), (0.6195, -0.2008, 0.4068), (0.6369, -0.2135, 0.3719), (0.586, -0.3519, 0.3487), (0.636, -0.2811, 0.3245), (0.5422, -0.2752, 0.4682), (0.553, -0.2517, 0.4689), (0.5338, -0.3139, 0.4531), (0.535, -0.333, 0.4377), (0.5919, -0.2078, 0.4422), (0.6062, -0.2016, 0.4258), (0.6431, -0.245, 0.3398), (0.642, -0.2276, 0.3542), (0.5569, -0.3595, 0.386), (0.5706, -0.3589, 0.3664), (0.6125, -0.3263, 0.3276), (0.626, -0.3048, 0.3228), (0.5571, -0.4567, -0.2534), (0.598, -0.4344, -0.1959), (0.6333, -0.4054, -0.1279), (0.5478, -0.4942, -0.1919), (0.5813, -0.477, -0.1279), (0.6065, -0.3887, -0.2534), (0.6393, -0.3683, -0.1919), (0.6174, -0.3784, -0.2415), (0.5461, -0.4904, -0.2072), (0.5707, -0.4864, -0.1397), (0.6243, -0.4219, -0.1188), (0.5943, -0.4021, -0.2617), (0.642, -0.372, -0.1753), (0.6352, -0.3678, -0.2072), (0.6277, -0.371, -0.225), (0.5507, -0.4702, -0.2415), (0.5468, -0.4824, -0.225), (0.5522, -0.4956, -0.1753), (0.5601, -0.4933, -0.1566), (0.5942, -0.4634, -0.1188), (0.6102, -0.4433, -0.1147), (0.5661, -0.4409, -0.2617), (0.5795, -0.421, -0.2653), (0.639, -0.3924, -0.1397), (0.6423, -0.3803, -0.1566)], [], [(0, 19, 18), (1, 25, 39), (0, 18, 53), (0, 53, 67), (0, 67, 40), (1, 39, 760), (2, 32, 102), (3, 60, 116), (4, 74, 130), (5, 81, 144), (1, 760, 761), (2, 102, 117), (3, 116, 131), (4, 130, 145), (5, 144, 89), (6, 156, 191), (7, 163, 205), (8, 170, 212), (9, 177, 219), (10, 184, 192), (198, 213, 11), (197, 220, 198), (196, 221, 197), (195, 223, 196), (194, 226, 195), (193, 230, 194), (192, 235, 193), (198, 220, 213), (220, 214, 213), (197, 221, 220), (221, 222, 220), (220, 222, 214), (222, 215, 214), (196, 223, 221), (223, 224, 221), (221, 224, 222), (224, 225, 222), (222, 225, 215), (225, 216, 215), (195, 226, 223), (226, 227, 223), (223, 227, 224), (227, 228, 224), (224, 228, 225), (228, 229, 225), (225, 229, 216), (229, 217, 216), (194, 230, 226), (230, 231, 226), (226, 231, 227), (231, 232, 227), (227, 232, 228), (232, 233, 228), (228, 233, 229), (233, 234, 229), (229, 234, 217), (234, 218, 217), (193, 235, 230), (235, 236, 230), (230, 236, 231), (236, 237, 231), (231, 237, 232), (237, 238, 232), (232, 238, 233), (238, 239, 233), (233, 239, 234), (239, 240, 234), (234, 240, 218), (240, 219, 218), (192, 184, 235), (184, 183, 235), (235, 183, 236), (183, 182, 236), (236, 182, 237), (182, 181, 237), (237, 181, 238), (181, 180, 238), (238, 180, 239), (180, 179, 239), (239, 179, 240), (179, 178, 240), (240, 178, 219), (178, 9, 219), (213, 206, 11), (214, 241, 213), (215, 242, 214), (216, 244, 215), (217, 247, 216), (218, 251, 217), (219, 256, 218), (213, 241, 206), (241, 207, 206), (214, 242, 241), (242, 243, 241), (241, 243, 207), (243, 208, 207), (215, 244, 242), (244, 245, 242), (242, 245, 243), (245, 246, 243), (243, 246, 208), (246, 209, 208), (216, 247, 244), (247, 248, 244), (244, 248, 245), (248, 249, 245), (245, 249, 246), (249, 250, 246), (246, 250, 209), (250, 210, 209), (217, 251, 247), (251, 252, 247), (247, 252, 248), (252, 253, 248), (248, 253, 249), (253, 254, 249), (249, 254, 250), (254, 255, 250), (250, 255, 210), (255, 211, 210), (218, 256, 251), (256, 257, 251), (251, 257, 252), (257, 258, 252), (252, 258, 253), (258, 259, 253), (253, 259, 254), (259, 260, 254), (254, 260, 255), (260, 261, 255), (255, 261, 211), (261, 212, 211), (219, 177, 256), (177, 176, 256), (256, 176, 257), (176, 175, 257), (257, 175, 258), (175, 174, 258), (258, 174, 259), (174, 173, 259), (259, 173, 260), (173, 172, 260), (260, 172, 261), (172, 171, 261), (261, 171, 212), (171, 8, 212), (206, 199, 11), (207, 262, 206), (208, 263, 207), (209, 265, 208), (210, 268, 209), (211, 272, 210), (212, 277, 211), (206, 262, 199), (262, 200, 199), (207, 263, 262), (263, 264, 262), (262, 264, 200), (264, 201, 200), (208, 265, 263), (265, 266, 263), (263, 266, 264), (266, 267, 264), (264, 267, 201), (267, 202, 201), (209, 268, 265), (268, 269, 265), (265, 269, 266), (269, 270, 266), (266, 270, 267), (270, 271, 267), (267, 271, 202), (271, 203, 202), (210, 272, 268), (272, 273, 268), (268, 273, 269), (273, 274, 269), (269, 274, 270), (274, 275, 270), (270, 275, 271), (275, 276, 271), (271, 276, 203), (276, 204, 203), (211, 277, 272), (277, 278, 272), (272, 278, 273), (278, 279, 273), (273, 279, 274), (279, 280, 274), (274, 280, 275), (280, 281, 275), (275, 281, 276), (281, 282, 276), (276, 282, 204), (282, 205, 204), (212, 170, 277), (170, 169, 277), (277, 169, 278), (169, 168, 278), (278, 168, 279), (168, 167, 279), (279, 167, 280), (167, 166, 280), (280, 166, 281), (166, 165, 281), (281, 165, 282), (165, 164, 282), (282, 164, 205), (164, 7, 205), (199, 185, 11), (200, 283, 199), (201, 284, 200), (202, 286, 201), (203, 289, 202), (204, 293, 203), (205, 298, 204), (199, 283, 185), (283, 186, 185), (200, 284, 283), (284, 285, 283), (283, 285, 186), (285, 187, 186), (201, 286, 284), (286, 287, 284), (284, 287, 285), (287, 288, 285), (285, 288, 187), (288, 188, 187), (202, 289, 286), (289, 290, 286), (286, 290, 287), (290, 291, 287), (287, 291, 288), (291, 292, 288), (288, 292, 188), (292, 189, 188), (203, 293, 289), (293, 294, 289), (289, 294, 290), (294, 295, 290), (290, 295, 291), (295, 296, 291), (291, 296, 292), (296, 297, 292), (292, 297, 189), (297, 190, 189), (204, 298, 293), (298, 299, 293), (293, 299, 294), (299, 300, 294), (294, 300, 295), (300, 301, 295), (295, 301, 296), (301, 302, 296), (296, 302, 297), (302, 303, 297), (297, 303, 190), (303, 191, 190), (205, 163, 298), (163, 162, 298), (298, 162, 299), (162, 161, 299), (299, 161, 300), (161, 160, 300), (300, 160, 301), (160, 159, 301), (301, 159, 302), (159, 158, 302), (302, 158, 303), (158, 157, 303), (303, 157, 191), (157, 6, 191), (185, 198, 11), (186, 304, 185), (187, 305, 186), (188, 307, 187), (189, 310, 188), (190, 314, 189), (191, 319, 190), (185, 304, 198), (304, 197, 198), (186, 305, 304), (305, 306, 304), (304, 306, 197), (306, 196, 197), (187, 307, 305), (307, 308, 305), (305, 308, 306), (308, 309, 306), (306, 309, 196), (309, 195, 196), (188, 310, 307), (310, 311, 307), (307, 311, 308), (311, 312, 308), (308, 312, 309), (312, 313, 309), (309, 313, 195), (313, 194, 195), (189, 314, 310), (314, 315, 310), (310, 315, 311), (315, 316, 311), (311, 316, 312), (316, 317, 312), (312, 317, 313), (317, 318, 313), (313, 318, 194), (318, 193, 194), (190, 319, 314), (319, 639, 314), (314, 639, 315), (639, 640, 315), (315, 640, 316), (640, 645, 316), (316, 645, 317), (645, 646, 317), (317, 646, 318), (646, 324, 318), (318, 324, 193), (324, 192, 193), (191, 156, 319), (156, 155, 319), (319, 155, 639), (719, 666, 830, 812), (651, 722, 810, 820), (658, 657, 824, 825), (640, 642, 645), (675, 736, 836, 849), (681, 682, 854, 853), (683, 743, 837, 843), (646, 648, 324), (648, 152, 324), (324, 152, 192), (152, 10, 192), (95, 184, 10), (94, 325, 95), (93, 326, 94), (92, 328, 93), (91, 331, 92), (90, 335, 91), (89, 340, 90), (95, 325, 184), (325, 183, 184), (94, 326, 325), (326, 327, 325), (325, 327, 183), (327, 182, 183), (93, 328, 326), (328, 329, 326), (326, 329, 327), (329, 330, 327), (327, 330, 182), (330, 181, 182), (92, 331, 328), (331, 332, 328), (328, 332, 329), (332, 333, 329), (329, 333, 330), (333, 334, 330), (330, 334, 181), (334, 180, 181), (91, 335, 331), (335, 336, 331), (331, 336, 332), (336, 337, 332), (332, 337, 333), (337, 338, 333), (333, 338, 334), (338, 339, 334), (334, 339, 180), (339, 179, 180), (90, 340, 335), (340, 341, 335), (335, 341, 336), (341, 342, 336), (336, 342, 337), (342, 343, 337), (337, 343, 338), (343, 344, 338), (338, 344, 339), (344, 345, 339), (339, 345, 179), (345, 178, 179), (89, 144, 340), (144, 143, 340), (340, 143, 341), (143, 142, 341), (341, 142, 342), (142, 141, 342), (342, 141, 343), (141, 140, 343), (343, 140, 344), (140, 139, 344), (344, 139, 345), (139, 138, 345), (345, 138, 178), (138, 9, 178), (151, 177, 9), (150, 346, 151), (149, 347, 150), (148, 349, 149), (147, 352, 148), (146, 356, 147), (145, 361, 146), (151, 346, 177), (346, 176, 177), (150, 347, 346), (347, 348, 346), (346, 348, 176), (348, 175, 176), (149, 349, 347), (349, 350, 347), (347, 350, 348), (350, 351, 348), (348, 351, 175), (351, 174, 175), (148, 352, 349), (352, 353, 349), (349, 353, 350), (353, 354, 350), (350, 354, 351), (354, 355, 351), (351, 355, 174), (355, 173, 174), (147, 356, 352), (356, 357, 352), (352, 357, 353), (357, 358, 353), (353, 358, 354), (358, 359, 354), (354, 359, 355), (359, 360, 355), (355, 360, 173), (360, 172, 173), (146, 361, 356), (361, 362, 356), (356, 362, 357), (362, 363, 357), (357, 363, 358), (363, 364, 358), (358, 364, 359), (364, 365, 359), (359, 365, 360), (365, 366, 360), (360, 366, 172), (366, 171, 172), (145, 130, 361), (130, 129, 361), (361, 129, 362), (129, 128, 362), (362, 128, 363), (128, 127, 363), (363, 127, 364), (127, 126, 364), (364, 126, 365), (126, 125, 365), (365, 125, 366), (125, 124, 366), (366, 124, 171), (124, 8, 171), (137, 170, 8), (136, 367, 137), (135, 368, 136), (134, 370, 135), (133, 373, 134), (132, 377, 133), (131, 382, 132), (137, 367, 170), (367, 169, 170), (136, 368, 367), (368, 369, 367), (367, 369, 169), (369, 168, 169), (135, 370, 368), (370, 371, 368), (368, 371, 369), (371, 372, 369), (369, 372, 168), (372, 167, 168), (134, 373, 370), (373, 374, 370), (370, 374, 371), (374, 375, 371), (371, 375, 372), (375, 376, 372), (372, 376, 167), (376, 166, 167), (133, 377, 373), (377, 378, 373), (373, 378, 374), (378, 379, 374), (374, 379, 375), (379, 380, 375), (375, 380, 376), (380, 381, 376), (376, 381, 166), (381, 165, 166), (132, 382, 377), (382, 383, 377), (377, 383, 378), (383, 384, 378), (378, 384, 379), (384, 385, 379), (379, 385, 380), (385, 386, 380), (380, 386, 381), (386, 387, 381), (381, 387, 165), (387, 164, 165), (131, 116, 382), (116, 115, 382), (382, 115, 383), (115, 114, 383), (383, 114, 384), (114, 113, 384), (384, 113, 385), (113, 112, 385), (385, 112, 386), (112, 111, 386), (386, 111, 387), (111, 110, 387), (387, 110, 164), (110, 7, 164), (123, 163, 7), (122, 388, 123), (121, 389, 122), (120, 391, 121), (119, 394, 120), (118, 398, 119), (117, 403, 118), (123, 388, 163), (388, 162, 163), (122, 389, 388), (389, 390, 388), (388, 390, 162), (390, 161, 162), (121, 391, 389), (391, 392, 389), (389, 392, 390), (392, 393, 390), (390, 393, 161), (393, 160, 161), (120, 394, 391), (394, 395, 391), (391, 395, 392), (395, 396, 392), (392, 396, 393), (396, 397, 393), (393, 397, 160), (397, 159, 160), (119, 398, 394), (398, 399, 394), (394, 399, 395), (399, 400, 395), (395, 400, 396), (400, 401, 396), (396, 401, 397), (401, 402, 397), (397, 402, 159), (402, 158, 159), (118, 403, 398), (403, 404, 398), (398, 404, 399), (404, 405, 399), (399, 405, 400), (405, 406, 400), (400, 406, 401), (406, 407, 401), (401, 407, 402), (407, 408, 402), (402, 408, 158), (408, 157, 158), (117, 102, 403), (102, 101, 403), (403, 101, 404), (101, 100, 404), (404, 100, 405), (100, 99, 405), (405, 99, 406), (99, 98, 406), (406, 98, 407), (98, 97, 407), (407, 97, 408), (97, 96, 408), (408, 96, 157), (96, 6, 157), (109, 156, 6), (108, 409, 109), (107, 410, 108), (106, 412, 107), (105, 415, 106), (762, 763, 105), (774, 788, 861, 876), (109, 409, 156), (409, 155, 156), (108, 410, 409), (410, 411, 409), (409, 411, 155), (664, 665, 818, 829), (107, 412, 410), (412, 413, 410), (410, 413, 411), (413, 643, 411), (668, 721, 813, 819), (657, 712, 811, 824), (106, 415, 412), (415, 416, 412), (412, 416, 413), (416, 417, 413), (413, 417, 643), (417, 418, 643), (643, 418, 642), (673, 674, 840, 848), (105, 763, 415), (763, 420, 415), (415, 420, 416), (420, 421, 416), (416, 421, 417), (421, 422, 417), (417, 422, 418), (422, 649, 418), (738, 681, 853, 834), (680, 740, 832, 842), (784, 767, 864, 862), (781, 780, 880, 881), (763, 424, 420), (424, 425, 420), (420, 425, 421), (425, 426, 421), (421, 426, 422), (426, 427, 422), (422, 427, 649), (427, 428, 649), (649, 428, 648), (428, 152, 648), (766, 765, 870, 871), (773, 772, 875, 866), (780, 790, 859, 880), (759, 86, 424), (424, 86, 425), (86, 85, 425), (425, 85, 426), (85, 84, 426), (426, 84, 427), (84, 83, 427), (427, 83, 428), (83, 82, 428), (428, 82, 152), (82, 10, 152), (138, 151, 9), (139, 429, 138), (140, 430, 139), (141, 432, 140), (142, 435, 141), (143, 439, 142), (144, 444, 143), (138, 429, 151), (429, 150, 151), (139, 430, 429), (430, 431, 429), (429, 431, 150), (431, 149, 150), (140, 432, 430), (432, 433, 430), (430, 433, 431), (433, 434, 431), (431, 434, 149), (434, 148, 149), (141, 435, 432), (435, 436, 432), (432, 436, 433), (436, 437, 433), (433, 437, 434), (437, 438, 434), (434, 438, 148), (438, 147, 148), (142, 439, 435), (439, 440, 435), (435, 440, 436), (440, 441, 436), (436, 441, 437), (441, 442, 437), (437, 442, 438), (442, 443, 438), (438, 443, 147), (443, 146, 147), (143, 444, 439), (444, 445, 439), (439, 445, 440), (445, 446, 440), (440, 446, 441), (446, 447, 441), (441, 447, 442), (447, 448, 442), (442, 448, 443), (448, 449, 443), (443, 449, 146), (449, 145, 146), (144, 81, 444), (81, 80, 444), (444, 80, 445), (80, 79, 445), (445, 79, 446), (79, 78, 446), (446, 78, 447), (78, 77, 447), (447, 77, 448), (77, 76, 448), (448, 76, 449), (76, 75, 449), (449, 75, 145), (75, 4, 145), (124, 137, 8), (125, 450, 124), (126, 451, 125), (127, 453, 126), (128, 456, 127), (129, 460, 128), (130, 465, 129), (124, 450, 137), (450, 136, 137), (125, 451, 450), (451, 452, 450), (450, 452, 136), (452, 135, 136), (126, 453, 451), (453, 454, 451), (451, 454, 452), (454, 455, 452), (452, 455, 135), (455, 134, 135), (127, 456, 453), (456, 457, 453), (453, 457, 454), (457, 458, 454), (454, 458, 455), (458, 459, 455), (455, 459, 134), (459, 133, 134), (128, 460, 456), (460, 461, 456), (456, 461, 457), (461, 462, 457), (457, 462, 458), (462, 463, 458), (458, 463, 459), (463, 464, 459), (459, 464, 133), (464, 132, 133), (129, 465, 460), (465, 466, 460), (460, 466, 461), (466, 467, 461), (461, 467, 462), (467, 468, 462), (462, 468, 463), (468, 469, 463), (463, 469, 464), (469, 470, 464), (464, 470, 132), (470, 131, 132), (130, 74, 465), (74, 73, 465), (465, 73, 466), (73, 72, 466), (466, 72, 467), (72, 71, 467), (467, 71, 468), (71, 70, 468), (468, 70, 469), (70, 69, 469), (469, 69, 470), (69, 68, 470), (470, 68, 131), (68, 3, 131), (110, 123, 7), (111, 471, 110), (112, 472, 111), (113, 474, 112), (114, 477, 113), (115, 481, 114), (116, 486, 115), (110, 471, 123), (471, 122, 123), (111, 472, 471), (472, 473, 471), (471, 473, 122), (473, 121, 122), (112, 474, 472), (474, 475, 472), (472, 475, 473), (475, 476, 473), (473, 476, 121), (476, 120, 121), (113, 477, 474), (477, 478, 474), (474, 478, 475), (478, 479, 475), (475, 479, 476), (479, 480, 476), (476, 480, 120), (480, 119, 120), (114, 481, 477), (481, 482, 477), (477, 482, 478), (482, 483, 478), (478, 483, 479), (483, 484, 479), (479, 484, 480), (484, 485, 480), (480, 485, 119), (485, 118, 119), (115, 486, 481), (486, 487, 481), (481, 487, 482), (487, 488, 482), (482, 488, 483), (488, 489, 483), (483, 489, 484), (489, 490, 484), (484, 490, 485), (490, 491, 485), (485, 491, 118), (491, 117, 118), (116, 60, 486), (60, 59, 486), (486, 59, 487), (59, 58, 487), (487, 58, 488), (58, 57, 488), (488, 57, 489), (57, 56, 489), (489, 56, 490), (56, 55, 490), (490, 55, 491), (55, 54, 491), (491, 54, 117), (54, 2, 117), (96, 109, 6), (97, 492, 96), (98, 493, 97), (99, 495, 98), (100, 498, 99), (101, 502, 100), (102, 507, 101), (96, 492, 109), (492, 108, 109), (97, 493, 492), (493, 494, 492), (492, 494, 108), (494, 107, 108), (98, 495, 493), (495, 496, 493), (493, 496, 494), (496, 497, 494), (494, 497, 107), (497, 106, 107), (99, 498, 495), (498, 499, 495), (495, 499, 496), (499, 500, 496), (496, 500, 497), (500, 501, 497), (497, 501, 106), (501, 105, 106), (100, 502, 498), (502, 503, 498), (498, 503, 499), (503, 504, 499), (499, 504, 500), (504, 505, 500), (500, 505, 501), (505, 506, 501), (501, 506, 105), (506, 762, 105), (101, 507, 502), (507, 508, 502), (502, 508, 503), (508, 509, 503), (503, 509, 504), (509, 510, 504), (504, 510, 505), (510, 511, 505), (505, 511, 506), (511, 512, 506), (506, 512, 762), (512, 761, 762), (102, 32, 507), (32, 31, 507), (507, 31, 508), (31, 30, 508), (508, 30, 509), (30, 29, 509), (509, 29, 510), (29, 28, 510), (510, 28, 511), (28, 27, 511), (511, 27, 512), (27, 26, 512), (512, 26, 761), (26, 1, 761), (82, 95, 10), (83, 513, 82), (84, 514, 83), (85, 516, 84), (86, 519, 85), (759, 523, 86), (760, 528, 759), (82, 513, 95), (513, 94, 95), (83, 514, 513), (514, 515, 513), (513, 515, 94), (515, 93, 94), (84, 516, 514), (516, 517, 514), (514, 517, 515), (517, 518, 515), (515, 518, 93), (518, 92, 93), (85, 519, 516), (519, 520, 516), (516, 520, 517), (520, 521, 517), (517, 521, 518), (521, 522, 518), (518, 522, 92), (522, 91, 92), (86, 523, 519), (523, 524, 519), (519, 524, 520), (524, 525, 520), (520, 525, 521), (525, 526, 521), (521, 526, 522), (526, 527, 522), (522, 527, 91), (527, 90, 91), (759, 528, 523), (528, 529, 523), (523, 529, 524), (529, 530, 524), (524, 530, 525), (530, 531, 525), (525, 531, 526), (531, 532, 526), (526, 532, 527), (532, 533, 527), (527, 533, 90), (533, 89, 90), (760, 39, 528), (39, 38, 528), (528, 38, 529), (38, 37, 529), (529, 37, 530), (37, 36, 530), (530, 36, 531), (36, 35, 531), (531, 35, 532), (35, 34, 532), (532, 34, 533), (34, 33, 533), (533, 33, 89), (33, 5, 89), (46, 81, 5), (45, 534, 46), (44, 535, 45), (43, 537, 44), (42, 540, 43), (41, 544, 42), (40, 549, 41), (46, 534, 81), (534, 80, 81), (45, 535, 534), (535, 536, 534), (534, 536, 80), (536, 79, 80), (44, 537, 535), (537, 538, 535), (535, 538, 536), (538, 539, 536), (536, 539, 79), (539, 78, 79), (43, 540, 537), (540, 541, 537), (537, 541, 538), (541, 542, 538), (538, 542, 539), (542, 543, 539), (539, 543, 78), (543, 77, 78), (42, 544, 540), (544, 545, 540), (540, 545, 541), (545, 546, 541), (541, 546, 542), (546, 547, 542), (542, 547, 543), (547, 548, 543), (543, 548, 77), (548, 76, 77), (41, 549, 544), (549, 550, 544), (544, 550, 545), (550, 551, 545), (545, 551, 546), (551, 552, 546), (546, 552, 547), (552, 553, 547), (547, 553, 548), (553, 554, 548), (548, 554, 76), (554, 75, 76), (40, 67, 549), (67, 66, 549), (549, 66, 550), (66, 65, 550), (550, 65, 551), (65, 64, 551), (551, 64, 552), (64, 63, 552), (552, 63, 553), (63, 62, 553), (553, 62, 554), (62, 61, 554), (554, 61, 75), (61, 4, 75), (61, 74, 4), (62, 555, 61), (63, 556, 62), (64, 558, 63), (65, 561, 64), (66, 565, 65), (67, 570, 66), (61, 555, 74), (555, 73, 74), (62, 556, 555), (556, 557, 555), (555, 557, 73), (557, 72, 73), (63, 558, 556), (558, 559, 556), (556, 559, 557), (559, 560, 557), (557, 560, 72), (560, 71, 72), (64, 561, 558), (561, 562, 558), (558, 562, 559), (562, 563, 559), (559, 563, 560), (563, 564, 560), (560, 564, 71), (564, 70, 71), (65, 565, 561), (565, 566, 561), (561, 566, 562), (566, 567, 562), (562, 567, 563), (567, 568, 563), (563, 568, 564), (568, 569, 564), (564, 569, 70), (569, 69, 70), (66, 570, 565), (570, 571, 565), (565, 571, 566), (571, 572, 566), (566, 572, 567), (572, 573, 567), (567, 573, 568), (573, 574, 568), (568, 574, 569), (574, 575, 569), (569, 575, 69), (575, 68, 69), (67, 53, 570), (53, 52, 570), (570, 52, 571), (52, 51, 571), (571, 51, 572), (51, 50, 572), (572, 50, 573), (50, 49, 573), (573, 49, 574), (49, 48, 574), (574, 48, 575), (48, 47, 575), (575, 47, 68), (47, 3, 68), (47, 60, 3), (48, 576, 47), (49, 577, 48), (50, 579, 49), (51, 582, 50), (52, 586, 51), (53, 591, 52), (47, 576, 60), (576, 59, 60), (48, 577, 576), (577, 578, 576), (576, 578, 59), (578, 58, 59), (49, 579, 577), (579, 580, 577), (577, 580, 578), (580, 581, 578), (578, 581, 58), (581, 57, 58), (50, 582, 579), (582, 583, 579), (579, 583, 580), (583, 584, 580), (580, 584, 581), (584, 585, 581), (581, 585, 57), (585, 56, 57), (51, 586, 582), (586, 587, 582), (582, 587, 583), (587, 588, 583), (583, 588, 584), (588, 589, 584), (584, 589, 585), (589, 590, 585), (585, 590, 56), (590, 55, 56), (52, 591, 586), (591, 592, 586), (586, 592, 587), (592, 593, 587), (587, 593, 588), (593, 594, 588), (588, 594, 589), (594, 595, 589), (589, 595, 590), (595, 596, 590), (590, 596, 55), (596, 54, 55), (53, 18, 591), (18, 17, 591), (591, 17, 592), (17, 16, 592), (592, 16, 593), (16, 15, 593), (593, 15, 594), (15, 14, 594), (594, 14, 595), (14, 13, 595), (595, 13, 596), (13, 12, 596), (596, 12, 54), (12, 2, 54), (33, 46, 5), (34, 597, 33), (35, 598, 34), (36, 600, 35), (37, 603, 36), (38, 607, 37), (39, 612, 38), (33, 597, 46), (597, 45, 46), (34, 598, 597), (598, 599, 597), (597, 599, 45), (599, 44, 45), (35, 600, 598), (600, 601, 598), (598, 601, 599), (601, 602, 599), (599, 602, 44), (602, 43, 44), (36, 603, 600), (603, 604, 600), (600, 604, 601), (604, 605, 601), (601, 605, 602), (605, 606, 602), (602, 606, 43), (606, 42, 43), (37, 607, 603), (607, 608, 603), (603, 608, 604), (608, 609, 604), (604, 609, 605), (609, 610, 605), (605, 610, 606), (610, 611, 606), (606, 611, 42), (611, 41, 42), (38, 612, 607), (612, 613, 607), (607, 613, 608), (613, 614, 608), (608, 614, 609), (614, 615, 609), (609, 615, 610), (615, 616, 610), (610, 616, 611), (616, 617, 611), (611, 617, 41), (617, 40, 41), (39, 25, 612), (25, 24, 612), (612, 24, 613), (24, 23, 613), (613, 23, 614), (23, 22, 614), (614, 22, 615), (22, 21, 615), (615, 21, 616), (21, 20, 616), (616, 20, 617), (20, 19, 617), (617, 19, 40), (19, 0, 40), (12, 32, 2), (13, 618, 12), (14, 619, 13), (15, 621, 14), (16, 624, 15), (17, 628, 16), (18, 633, 17), (12, 618, 32), (618, 31, 32), (13, 619, 618), (619, 620, 618), (618, 620, 31), (620, 30, 31), (14, 621, 619), (621, 622, 619), (619, 622, 620), (622, 623, 620), (620, 623, 30), (623, 29, 30), (15, 624, 621), (624, 625, 621), (621, 625, 622), (625, 626, 622), (622, 626, 623), (626, 627, 623), (623, 627, 29), (627, 28, 29), (16, 628, 624), (628, 629, 624), (624, 629, 625), (629, 630, 625), (625, 630, 626), (630, 631, 626), (626, 631, 627), (631, 632, 627), (627, 632, 28), (632, 27, 28), (17, 633, 628), (633, 634, 628), (628, 634, 629), (634, 635, 629), (629, 635, 630), (635, 636, 630), (630, 636, 631), (636, 637, 631), (631, 637, 632), (637, 638, 632), (632, 638, 27), (638, 26, 27), (18, 19, 633), (19, 20, 633), (633, 20, 634), (20, 21, 634), (634, 21, 635), (21, 22, 635), (635, 22, 636), (22, 23, 636), (636, 23, 637), (23, 24, 637), (637, 24, 638), (24, 25, 638), (638, 25, 26), (25, 1, 26), (320, 723, 724, 711, 321, 640, 639), (641, 713, 726, 725, 320, 639, 155), (321, 727, 728, 715, 154, 642, 640), (154, 717, 730, 729, 414, 643, 642), (644, 718, 732, 731, 641, 155, 411), (414, 720, 734, 733, 644, 411, 643), (322, 747, 748, 735, 323, 646, 645), (647, 737, 750, 749, 322, 645, 642), (323, 751, 752, 739, 153, 648, 646), (153, 741, 754, 753, 423, 649, 648), (650, 742, 756, 755, 647, 642, 418), (423, 744, 758, 757, 650, 418, 649), (322, 749, 696, 688), (754, 741, 704, 703), (742, 650, 692, 707), (749, 750, 697, 696), (647, 755, 705, 691), (744, 423, 690, 710), (750, 737, 698, 697), (755, 756, 706, 705), (751, 323, 689, 699), (756, 742, 707, 706), (752, 751, 699, 700), (323, 735, 695, 689), (747, 322, 688, 693), (650, 757, 708, 692), (739, 752, 700, 701), (737, 647, 691, 698), (748, 747, 693, 694), (757, 758, 709, 708), (423, 753, 702, 690), (153, 739, 701, 687), (735, 748, 694, 695), (758, 744, 710, 709), (753, 754, 703, 702), (741, 153, 687, 704), (653, 712, 321, 711), (714, 656, 713, 641), (659, 716, 154, 715), (716, 662, 717, 154), (719, 665, 718, 644), (721, 668, 720, 414), (722, 651, 723, 320), (651, 652, 724, 723), (652, 653, 711, 724), (654, 722, 320, 725), (655, 654, 725, 726), (656, 655, 726, 713), (712, 657, 727, 321), (657, 658, 728, 727), (658, 659, 715, 728), (660, 721, 414, 729), (661, 660, 729, 730), (662, 661, 730, 717), (663, 714, 641, 731), (664, 663, 731, 732), (665, 664, 732, 718), (666, 719, 644, 733), (667, 666, 733, 734), (668, 667, 734, 720), (671, 736, 323, 735), (738, 674, 737, 647), (677, 740, 153, 739), (740, 680, 741, 153), (743, 683, 742, 650), (745, 686, 744, 423), (746, 669, 747, 322), (669, 670, 748, 747), (670, 671, 735, 748), (672, 746, 322, 749), (673, 672, 749, 750), (674, 673, 750, 737), (736, 675, 751, 323), (675, 676, 752, 751), (676, 677, 739, 752), (678, 745, 423, 753), (679, 678, 753, 754), (680, 679, 754, 741), (681, 738, 647, 755), (682, 681, 755, 756), (683, 682, 756, 742), (684, 743, 650, 757), (685, 684, 757, 758), (686, 685, 758, 744), (87, 794, 795, 783, 88, 760, 759), (103, 797, 798, 785, 104, 762, 761), (104, 799, 800, 787, 419, 763, 762), (419, 801, 802, 789, 764, 424, 763), (88, 791, 804, 803, 103, 761, 760), (764, 805, 806, 792, 87, 759, 424), (767, 784, 88, 783), (770, 786, 104, 785), (773, 788, 419, 787), (776, 790, 764, 789), (784, 779, 791, 88), (782, 793, 87, 792), (793, 765, 794, 87), (765, 766, 795, 794), (766, 767, 783, 795), (796, 768, 797, 103), (768, 769, 798, 797), (769, 770, 785, 798), (786, 771, 799, 104), (771, 772, 800, 799), (772, 773, 787, 800), (788, 774, 801, 419), (774, 775, 802, 801), (775, 776, 789, 802), (777, 796, 103, 803), (778, 777, 803, 804), (779, 778, 804, 791), (790, 780, 805, 764), (780, 781, 806, 805), (781, 782, 792, 806), (809, 808, 810, 822, 823, 815), (810, 808, 811, 814, 821, 820), (808, 807, 816, 825, 824, 811), (812, 808, 809, 828, 829, 818), (812, 830, 831, 819, 813, 808), (813, 826, 827, 817, 807, 808), (659, 658, 825, 816), (652, 651, 820, 821), (666, 667, 831, 830), (712, 653, 814, 811), (721, 660, 826, 813), (653, 652, 821, 814), (667, 668, 819, 831), (656, 714, 809, 815), (660, 661, 827, 826), (722, 654, 822, 810), (716, 659, 816, 807), (661, 662, 817, 827), (654, 655, 823, 822), (662, 716, 807, 817), (714, 663, 828, 809), (655, 656, 815, 823), (665, 719, 812, 818), (663, 664, 829, 828), (834, 833, 835, 847, 848, 840), (835, 833, 836, 839, 846, 845), (833, 832, 841, 850, 849, 836), (837, 833, 834, 853, 854, 843), (837, 855, 856, 844, 838, 833), (838, 851, 852, 842, 832, 833), (686, 745, 838, 844), (682, 683, 843, 854), (676, 675, 849, 850), (669, 746, 835, 845), (743, 684, 855, 837), (677, 676, 850, 841), (670, 669, 845, 846), (684, 685, 856, 855), (736, 671, 839, 836), (745, 678, 851, 838), (671, 670, 846, 839), (685, 686, 844, 856), (674, 738, 834, 840), (678, 679, 852, 851), (746, 672, 847, 835), (740, 677, 841, 832), (679, 680, 842, 852), (672, 673, 848, 847), (857, 858, 860, 865, 873, 872), (860, 858, 861, 866, 875, 874), (858, 859, 867, 877, 876, 861), (857, 878, 879, 868, 862, 858), (862, 864, 871, 870, 863, 858), (858, 863, 869, 881, 880, 859), (767, 766, 871, 864), (782, 781, 881, 869), (786, 770, 865, 860), (775, 774, 876, 877), (768, 796, 857, 872), (788, 773, 866, 861), (776, 775, 877, 867), (769, 768, 872, 873), (790, 776, 867, 859), (796, 777, 878, 857), (770, 769, 873, 865), (779, 784, 862, 868), (777, 778, 879, 878), (771, 786, 860, 874), (793, 782, 869, 863), (778, 779, 868, 879), (772, 771, 874, 875), (765, 793, 863, 870)])
me_icosphere_001.polygons.foreach_set('use_smooth', [True] * 1466)
me_icosphere_001.materials.append(mat_bowlingball)
me_icosphere_001.use_remesh_preserve_volume = False
me_icosphere_001.use_remesh_preserve_attributes = False
me_icosphere_001.use_mirror_vertex_groups = False
me_icosphere_001.update()

# ---- objects
ob_ball = bpy.data.objects.new('Ball', me_icosphere_001)
ob_lamp = bpy.data.objects.new('Lamp', light_lamp)
ob_camera = bpy.data.objects.new('Camera', cam_camera)

# ---- transforms, parenting, visibility, modifiers, constraints
ob_ball.location = (0.9878, 0.01079, 0.1128)
ob_ball.scale = (1.04, 1.04, 1.04)
ob_ball.lineart.crease_threshold = 0.0
ob_lamp.location = (4.076, 1.005, 5.904)
ob_lamp.rotation_euler = (0.6503, 0.05522, 1.866)
ob_lamp.lock_rotations_4d = False
ob_lamp.empty_display_type = 'ARROWS'
ob_lamp.color = (0.0, 0.0, 0.0, 0.0)
ob_lamp.lineart.crease_threshold = 0.0
ob_camera.location = (7.481, -6.508, 5.344)
ob_camera.rotation_euler = (1.109, 0.0, 0.8149)
ob_camera.lock_rotations_4d = False
ob_camera.empty_display_type = 'ARROWS'
ob_camera.color = (0.0, 0.0, 0.0, 0.0)
ob_camera.display_type = 'WIRE'
ob_camera.lineart.crease_threshold = 0.0

# ---- collection membership
col_collection_1.objects.link(ob_ball)
col_collection_1.objects.link(ob_lamp)
col_collection_1.objects.link(ob_camera)

# ---- scene / render settings (as saved in the file)
scene.camera = ob_camera
scene.frame_start = 1; scene.frame_end = 250; scene.frame_set(1)
scene.render.engine = 'BLENDER_EEVEE_NEXT'
scene.render.resolution_percentage = 50
scene.render.dither_intensity = 0.0
scene.cycles.use_denoising = False
scene.cycles.samples = 128
scene.cycles.sampling_pattern = 'TABULATED_SOBOL'
scene.cycles.use_adaptive_sampling = False
scene.cycles.use_light_tree = False
scene.cycles.blur_glossy = 0.0
scene.cycles.sample_clamp_indirect = 0.0
scene.view_settings.view_transform = 'Standard'
bpy.context.view_layer.update()
